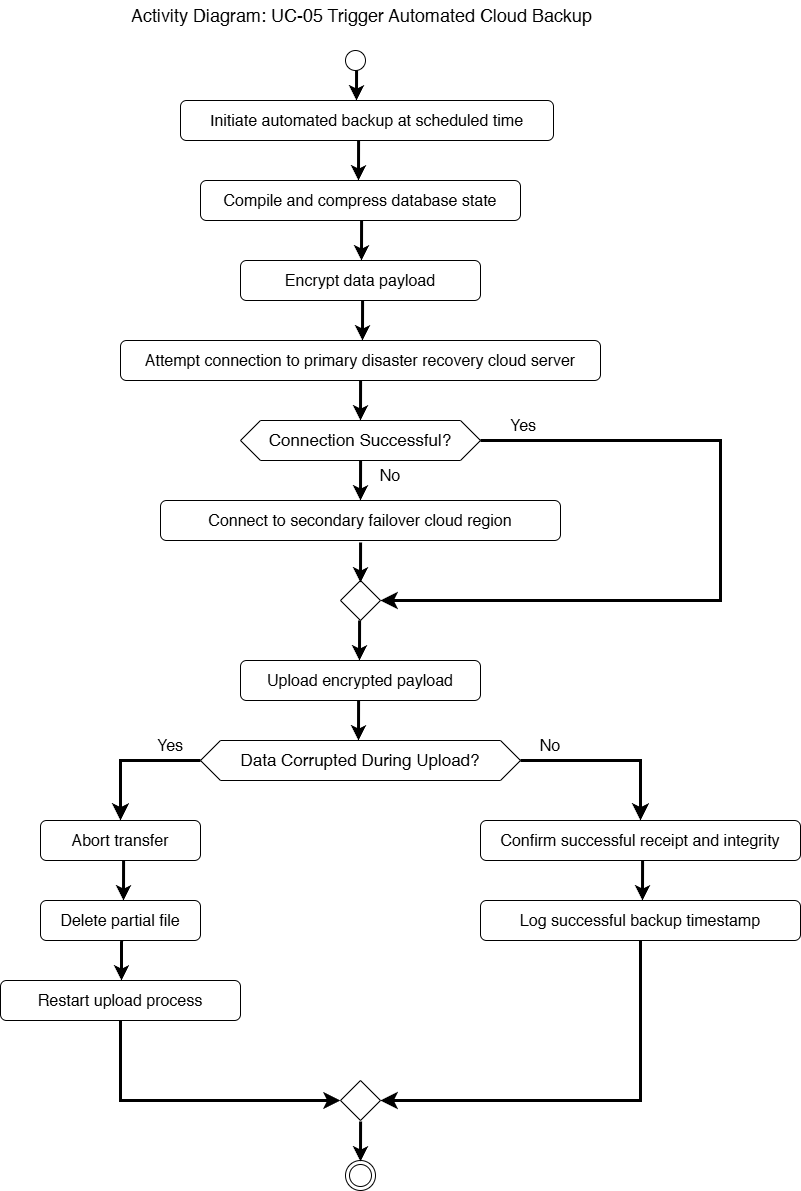

The diagram above was exported from draw.io. Its source (the exported page's mxGraphModel, read from the mxfile embedded in the PNG):
<mxGraphModel dx="2920" dy="1514" grid="1" gridSize="10" guides="1" tooltips="1" connect="1" arrows="1" fold="1" page="1" pageScale="1" pageWidth="850" pageHeight="1100" math="1" shadow="0">
  <root>
    <mxCell id="0" />
    <mxCell id="1" parent="0" />
    <mxCell id="45dxhSjdHuNMTJsOIB3V-32" edge="1" parent="1" style="rounded=0;orthogonalLoop=1;jettySize=auto;html=1;exitX=0.5;exitY=1;exitDx=0;exitDy=0;fontSize=12;verticalAlign=middle;strokeWidth=3;endArrow=classic;endFill=1;">
      <mxGeometry relative="1" as="geometry">
        <mxPoint x="436.08" y="80" as="sourcePoint" />
        <mxPoint x="436" y="120" as="targetPoint" />
      </mxGeometry>
    </mxCell>
    <mxCell id="45dxhSjdHuNMTJsOIB3V-1" parent="1" style="ellipse;whiteSpace=wrap;html=1;aspect=fixed;" value="" vertex="1">
      <mxGeometry height="20" width="20" x="425" y="70" as="geometry" />
    </mxCell>
    <mxCell id="45dxhSjdHuNMTJsOIB3V-2" parent="1" style="rounded=1;whiteSpace=wrap;html=1;fontSize=16;" value="Initiate automated backup at scheduled time" vertex="1">
      <mxGeometry height="40" width="373" x="260" y="120" as="geometry" />
    </mxCell>
    <mxCell id="45dxhSjdHuNMTJsOIB3V-4" edge="1" parent="1" source="45dxhSjdHuNMTJsOIB3V-2" style="edgeStyle=none;curved=1;rounded=0;orthogonalLoop=1;jettySize=auto;html=1;exitX=0;exitY=1;exitDx=0;exitDy=0;fontSize=12;startSize=8;endSize=8;" target="45dxhSjdHuNMTJsOIB3V-2">
      <mxGeometry relative="1" as="geometry" />
    </mxCell>
    <mxCell id="45dxhSjdHuNMTJsOIB3V-6" parent="1" style="rounded=1;whiteSpace=wrap;html=1;fontSize=16;" value="Compile and compress database state" vertex="1">
      <mxGeometry height="40" width="320" x="280" y="200" as="geometry" />
    </mxCell>
    <mxCell id="45dxhSjdHuNMTJsOIB3V-7" parent="1" style="rounded=1;whiteSpace=wrap;html=1;fontSize=16;" value="Encrypt data payload" vertex="1">
      <mxGeometry height="40" width="240" x="320" y="280" as="geometry" />
    </mxCell>
    <mxCell id="45dxhSjdHuNMTJsOIB3V-8" parent="1" style="rounded=1;whiteSpace=wrap;html=1;fontSize=16;" value="Attempt connection to primary disaster recovery cloud server" vertex="1">
      <mxGeometry height="40" width="480" x="200" y="360" as="geometry" />
    </mxCell>
    <mxCell id="45dxhSjdHuNMTJsOIB3V-10" parent="1" style="shape=hexagon;perimeter=hexagonPerimeter2;whiteSpace=wrap;html=1;fixedSize=1;" value="&lt;font style=&quot;font-size: 17px;&quot;&gt;Connection Successful?&lt;/font&gt;" vertex="1">
      <mxGeometry height="40" width="240" x="320" y="440" as="geometry" />
    </mxCell>
    <mxCell id="45dxhSjdHuNMTJsOIB3V-11" parent="1" style="rounded=1;whiteSpace=wrap;html=1;fontSize=16;" value="Connect to secondary failover cloud region" vertex="1">
      <mxGeometry height="40" width="400" x="240" y="520" as="geometry" />
    </mxCell>
    <mxCell id="45dxhSjdHuNMTJsOIB3V-12" parent="1" style="rhombus;whiteSpace=wrap;html=1;" value="" vertex="1">
      <mxGeometry height="40" width="40" x="420" y="600" as="geometry" />
    </mxCell>
    <mxCell id="45dxhSjdHuNMTJsOIB3V-13" parent="1" style="rounded=1;whiteSpace=wrap;html=1;fontSize=16;" value="Upload encrypted payload" vertex="1">
      <mxGeometry height="40" width="240" x="320" y="680" as="geometry" />
    </mxCell>
    <mxCell id="45dxhSjdHuNMTJsOIB3V-14" parent="1" style="rounded=1;whiteSpace=wrap;html=1;fontSize=16;" value="Abort transfer" vertex="1">
      <mxGeometry height="40" width="160" x="120" y="840" as="geometry" />
    </mxCell>
    <mxCell id="45dxhSjdHuNMTJsOIB3V-15" parent="1" style="shape=hexagon;perimeter=hexagonPerimeter2;whiteSpace=wrap;html=1;fixedSize=1;" value="&lt;font style=&quot;font-size: 17px;&quot;&gt;Data Corrupted During Upload?&lt;/font&gt;" vertex="1">
      <mxGeometry height="40" width="320" x="280" y="760" as="geometry" />
    </mxCell>
    <mxCell id="45dxhSjdHuNMTJsOIB3V-16" parent="1" style="rounded=1;whiteSpace=wrap;html=1;fontSize=16;" value="Delete partial file" vertex="1">
      <mxGeometry height="40" width="160" x="120" y="920" as="geometry" />
    </mxCell>
    <mxCell id="45dxhSjdHuNMTJsOIB3V-17" parent="1" style="rounded=1;whiteSpace=wrap;html=1;fontSize=16;" value="Restart upload process" vertex="1">
      <mxGeometry height="40" width="240" x="80" y="1000" as="geometry" />
    </mxCell>
    <mxCell id="45dxhSjdHuNMTJsOIB3V-18" parent="1" style="rounded=1;whiteSpace=wrap;html=1;fontSize=16;" value="Confirm successful receipt and integrity" vertex="1">
      <mxGeometry height="40" width="320" x="560" y="840" as="geometry" />
    </mxCell>
    <mxCell id="45dxhSjdHuNMTJsOIB3V-19" parent="1" style="rounded=1;whiteSpace=wrap;html=1;fontSize=16;" value="Log successful backup timestamp" vertex="1">
      <mxGeometry height="40" width="320" x="560" y="920" as="geometry" />
    </mxCell>
    <mxCell id="45dxhSjdHuNMTJsOIB3V-20" parent="1" style="rhombus;whiteSpace=wrap;html=1;" value="" vertex="1">
      <mxGeometry height="40" width="40" x="420" y="1100" as="geometry" />
    </mxCell>
    <mxCell id="45dxhSjdHuNMTJsOIB3V-41" edge="1" parent="1" style="rounded=0;orthogonalLoop=1;jettySize=auto;html=1;exitX=0.5;exitY=1;exitDx=0;exitDy=0;fontSize=12;verticalAlign=middle;strokeWidth=3;endArrow=classic;endFill=1;jumpSize=13;">
      <mxGeometry relative="1" as="geometry">
        <mxPoint x="438.08" y="160" as="sourcePoint" />
        <mxPoint x="438" y="200" as="targetPoint" />
      </mxGeometry>
    </mxCell>
    <mxCell id="45dxhSjdHuNMTJsOIB3V-45" edge="1" parent="1" style="rounded=0;orthogonalLoop=1;jettySize=auto;html=1;exitX=0.5;exitY=1;exitDx=0;exitDy=0;fontSize=12;verticalAlign=middle;strokeWidth=3;endArrow=classic;endFill=1;jumpSize=13;">
      <mxGeometry relative="1" as="geometry">
        <mxPoint x="441.08" y="240" as="sourcePoint" />
        <mxPoint x="441" y="280" as="targetPoint" />
      </mxGeometry>
    </mxCell>
    <mxCell id="45dxhSjdHuNMTJsOIB3V-48" edge="1" parent="1" style="rounded=0;orthogonalLoop=1;jettySize=auto;html=1;exitX=0.5;exitY=1;exitDx=0;exitDy=0;fontSize=12;verticalAlign=middle;strokeWidth=3;endArrow=classic;endFill=1;jumpSize=13;">
      <mxGeometry relative="1" as="geometry">
        <mxPoint x="442.08" y="320" as="sourcePoint" />
        <mxPoint x="442" y="360" as="targetPoint" />
      </mxGeometry>
    </mxCell>
    <mxCell id="45dxhSjdHuNMTJsOIB3V-50" edge="1" parent="1" style="rounded=0;orthogonalLoop=1;jettySize=auto;html=1;exitX=0.5;exitY=1;exitDx=0;exitDy=0;fontSize=12;verticalAlign=middle;strokeWidth=3;endArrow=classic;endFill=1;jumpSize=13;">
      <mxGeometry relative="1" as="geometry">
        <mxPoint x="440.08" y="400" as="sourcePoint" />
        <mxPoint x="440" y="440" as="targetPoint" />
      </mxGeometry>
    </mxCell>
    <mxCell id="45dxhSjdHuNMTJsOIB3V-51" edge="1" parent="1" source="45dxhSjdHuNMTJsOIB3V-10" style="edgeStyle=none;curved=1;rounded=0;orthogonalLoop=1;jettySize=auto;html=1;exitX=1;exitY=0.5;exitDx=0;exitDy=0;fontSize=12;startSize=8;endSize=8;" target="45dxhSjdHuNMTJsOIB3V-10">
      <mxGeometry relative="1" as="geometry" />
    </mxCell>
    <mxCell id="45dxhSjdHuNMTJsOIB3V-54" edge="1" parent="1" style="rounded=0;orthogonalLoop=1;jettySize=auto;html=1;exitX=0.5;exitY=1;exitDx=0;exitDy=0;fontSize=12;verticalAlign=middle;strokeWidth=3;endArrow=classic;endFill=1;jumpSize=13;">
      <mxGeometry relative="1" as="geometry">
        <mxPoint x="440.0799999999999" y="480" as="sourcePoint" />
        <mxPoint x="440" y="520" as="targetPoint" />
      </mxGeometry>
    </mxCell>
    <mxCell id="45dxhSjdHuNMTJsOIB3V-55" edge="1" parent="1" style="rounded=0;orthogonalLoop=1;jettySize=auto;html=1;exitX=0.5;exitY=1;exitDx=0;exitDy=0;fontSize=12;verticalAlign=middle;strokeWidth=3;endArrow=classic;endFill=1;jumpSize=13;">
      <mxGeometry relative="1" as="geometry">
        <mxPoint x="440.0799999999999" y="562" as="sourcePoint" />
        <mxPoint x="440" y="602" as="targetPoint" />
      </mxGeometry>
    </mxCell>
    <mxCell id="45dxhSjdHuNMTJsOIB3V-56" edge="1" parent="1" style="rounded=0;orthogonalLoop=1;jettySize=auto;html=1;exitX=0.5;exitY=1;exitDx=0;exitDy=0;fontSize=12;verticalAlign=middle;strokeWidth=3;endArrow=classic;endFill=1;jumpSize=13;">
      <mxGeometry relative="1" as="geometry">
        <mxPoint x="439.0799999999999" y="640" as="sourcePoint" />
        <mxPoint x="439" y="680" as="targetPoint" />
      </mxGeometry>
    </mxCell>
    <mxCell id="45dxhSjdHuNMTJsOIB3V-57" edge="1" parent="1" style="rounded=0;orthogonalLoop=1;jettySize=auto;html=1;exitX=0.5;exitY=1;exitDx=0;exitDy=0;fontSize=12;verticalAlign=middle;strokeWidth=3;endArrow=classic;endFill=1;jumpSize=13;">
      <mxGeometry relative="1" as="geometry">
        <mxPoint x="438.0799999999999" y="720" as="sourcePoint" />
        <mxPoint x="438" y="760" as="targetPoint" />
      </mxGeometry>
    </mxCell>
    <mxCell id="45dxhSjdHuNMTJsOIB3V-58" edge="1" parent="1" style="rounded=0;orthogonalLoop=1;jettySize=auto;html=1;exitX=0.5;exitY=1;exitDx=0;exitDy=0;fontSize=12;verticalAlign=middle;strokeWidth=3;endArrow=classic;endFill=1;jumpSize=13;">
      <mxGeometry relative="1" as="geometry">
        <mxPoint x="203.07999999999993" y="880" as="sourcePoint" />
        <mxPoint x="203" y="920" as="targetPoint" />
      </mxGeometry>
    </mxCell>
    <mxCell id="45dxhSjdHuNMTJsOIB3V-59" edge="1" parent="1" style="rounded=0;orthogonalLoop=1;jettySize=auto;html=1;exitX=0.5;exitY=1;exitDx=0;exitDy=0;fontSize=12;verticalAlign=middle;strokeWidth=3;endArrow=classic;endFill=1;jumpSize=13;">
      <mxGeometry relative="1" as="geometry">
        <Array as="points">
          <mxPoint x="201" y="970" />
        </Array>
        <mxPoint x="201.07999999999993" y="960" as="sourcePoint" />
        <mxPoint x="201" y="1000" as="targetPoint" />
      </mxGeometry>
    </mxCell>
    <mxCell id="45dxhSjdHuNMTJsOIB3V-61" edge="1" parent="1" source="45dxhSjdHuNMTJsOIB3V-15" style="endArrow=classic;html=1;rounded=0;fontSize=12;startSize=8;endSize=8;edgeStyle=orthogonalEdgeStyle;curved=0;exitX=0;exitY=0.5;exitDx=0;exitDy=0;entryX=0.5;entryY=0;entryDx=0;entryDy=0;strokeWidth=3;" target="45dxhSjdHuNMTJsOIB3V-14" value="">
      <mxGeometry height="50" relative="1" width="50" as="geometry">
        <mxPoint x="550" y="1080" as="sourcePoint" />
        <mxPoint x="600" y="1030" as="targetPoint" />
      </mxGeometry>
    </mxCell>
    <mxCell id="45dxhSjdHuNMTJsOIB3V-62" edge="1" parent="1" source="45dxhSjdHuNMTJsOIB3V-15" style="endArrow=classic;html=1;rounded=0;fontSize=12;startSize=8;endSize=8;edgeStyle=orthogonalEdgeStyle;exitX=1;exitY=0.5;exitDx=0;exitDy=0;strokeWidth=3;entryX=0.5;entryY=0;entryDx=0;entryDy=0;" target="45dxhSjdHuNMTJsOIB3V-18" value="">
      <mxGeometry height="50" relative="1" width="50" as="geometry">
        <mxPoint x="610" y="780" as="sourcePoint" />
        <mxPoint x="720" y="830" as="targetPoint" />
      </mxGeometry>
    </mxCell>
    <mxCell id="45dxhSjdHuNMTJsOIB3V-63" edge="1" parent="1" style="rounded=0;orthogonalLoop=1;jettySize=auto;html=1;exitX=0.5;exitY=1;exitDx=0;exitDy=0;fontSize=12;verticalAlign=middle;strokeWidth=3;endArrow=classic;endFill=1;jumpSize=13;">
      <mxGeometry relative="1" as="geometry">
        <mxPoint x="722.0799999999999" y="880" as="sourcePoint" />
        <mxPoint x="722" y="920" as="targetPoint" />
      </mxGeometry>
    </mxCell>
    <mxCell id="45dxhSjdHuNMTJsOIB3V-64" edge="1" parent="1" source="45dxhSjdHuNMTJsOIB3V-17" style="endArrow=classic;html=1;rounded=0;fontSize=12;startSize=8;endSize=8;edgeStyle=orthogonalEdgeStyle;exitX=0.5;exitY=1;exitDx=0;exitDy=0;entryX=0;entryY=0.5;entryDx=0;entryDy=0;strokeWidth=3;" target="45dxhSjdHuNMTJsOIB3V-20" value="">
      <mxGeometry height="50" relative="1" width="50" as="geometry">
        <mxPoint x="510" y="1080" as="sourcePoint" />
        <mxPoint x="560" y="1030" as="targetPoint" />
      </mxGeometry>
    </mxCell>
    <mxCell id="45dxhSjdHuNMTJsOIB3V-65" edge="1" parent="1" source="45dxhSjdHuNMTJsOIB3V-19" style="endArrow=classic;html=1;rounded=0;fontSize=12;startSize=8;endSize=8;edgeStyle=orthogonalEdgeStyle;entryX=1;entryY=0.5;entryDx=0;entryDy=0;exitX=0.5;exitY=1;exitDx=0;exitDy=0;strokeWidth=3;" target="45dxhSjdHuNMTJsOIB3V-20" value="">
      <mxGeometry height="50" relative="1" width="50" as="geometry">
        <mxPoint x="510" y="1080" as="sourcePoint" />
        <mxPoint x="560" y="1030" as="targetPoint" />
      </mxGeometry>
    </mxCell>
    <mxCell id="45dxhSjdHuNMTJsOIB3V-68" parent="1" style="ellipse;html=1;shape=endState;" value="" vertex="1">
      <mxGeometry height="30" width="30" x="425" y="1180" as="geometry" />
    </mxCell>
    <mxCell id="45dxhSjdHuNMTJsOIB3V-69" edge="1" parent="1" style="rounded=0;orthogonalLoop=1;jettySize=auto;html=1;exitX=0.5;exitY=1;exitDx=0;exitDy=0;fontSize=12;verticalAlign=middle;strokeWidth=3;endArrow=classic;endFill=1;jumpSize=13;">
      <mxGeometry relative="1" as="geometry">
        <mxPoint x="440.0799999999999" y="1141" as="sourcePoint" />
        <mxPoint x="440" y="1181" as="targetPoint" />
      </mxGeometry>
    </mxCell>
    <mxCell id="45dxhSjdHuNMTJsOIB3V-70" edge="1" parent="1" source="45dxhSjdHuNMTJsOIB3V-10" style="endArrow=classic;html=1;rounded=0;fontSize=12;startSize=8;endSize=8;edgeStyle=orthogonalEdgeStyle;exitX=1;exitY=0.5;exitDx=0;exitDy=0;entryX=1;entryY=0.5;entryDx=0;entryDy=0;strokeWidth=3;" target="45dxhSjdHuNMTJsOIB3V-12" value="">
      <mxGeometry height="50" relative="1" width="50" as="geometry">
        <Array as="points">
          <mxPoint x="800" y="460" />
          <mxPoint x="800" y="620" />
        </Array>
        <mxPoint x="580" y="660" as="sourcePoint" />
        <mxPoint x="630" y="610" as="targetPoint" />
      </mxGeometry>
    </mxCell>
    <mxCell id="45dxhSjdHuNMTJsOIB3V-71" parent="1" style="text;html=1;whiteSpace=wrap;strokeColor=none;fillColor=none;align=center;verticalAlign=middle;rounded=0;fontSize=16;" value="Yes" vertex="1">
      <mxGeometry height="30" width="60" x="573" y="430" as="geometry" />
    </mxCell>
    <mxCell id="45dxhSjdHuNMTJsOIB3V-72" parent="1" style="text;html=1;whiteSpace=wrap;strokeColor=none;fillColor=none;align=center;verticalAlign=middle;rounded=0;fontSize=16;" value="No" vertex="1">
      <mxGeometry height="30" width="60" x="440" y="480" as="geometry" />
    </mxCell>
    <mxCell id="45dxhSjdHuNMTJsOIB3V-73" parent="1" style="text;html=1;whiteSpace=wrap;strokeColor=none;fillColor=none;align=center;verticalAlign=middle;rounded=0;fontSize=16;" value="Yes" vertex="1">
      <mxGeometry height="30" width="60" x="220" y="750" as="geometry" />
    </mxCell>
    <mxCell id="45dxhSjdHuNMTJsOIB3V-74" parent="1" style="text;html=1;whiteSpace=wrap;strokeColor=none;fillColor=none;align=center;verticalAlign=middle;rounded=0;fontSize=16;" value="No" vertex="1">
      <mxGeometry height="30" width="60" x="600" y="750" as="geometry" />
    </mxCell>
    <mxCell id="45dxhSjdHuNMTJsOIB3V-75" parent="1" style="text;html=1;whiteSpace=wrap;strokeColor=none;fillColor=none;align=center;verticalAlign=middle;rounded=0;" value="&lt;font style=&quot;font-size: 18px;&quot;&gt;Activity Diagram: UC-05 Trigger Automated Cloud Backup&lt;/font&gt;" vertex="1">
      <mxGeometry height="30" width="515" x="184" y="20" as="geometry" />
    </mxCell>
  </root>
</mxGraphModel>